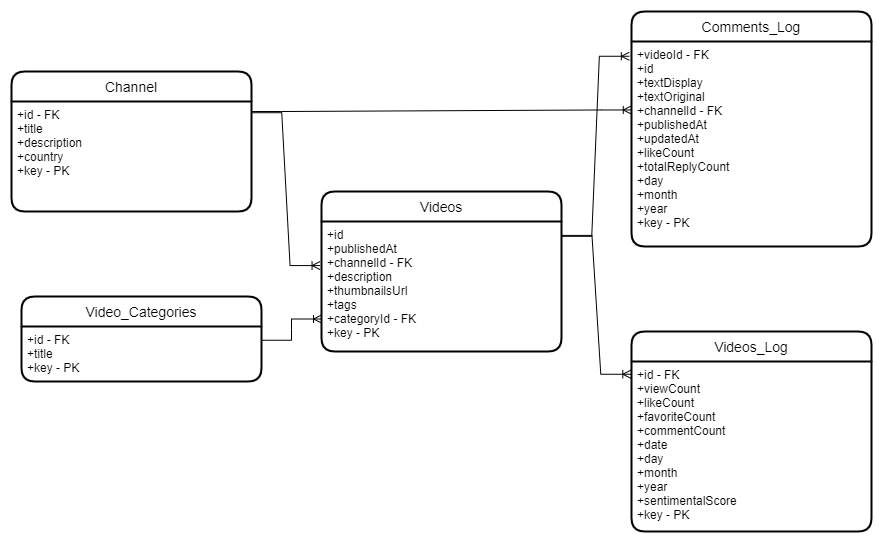

The diagram above was exported from draw.io. Its source (the exported page's mxGraphModel, read from the mxfile embedded in the PNG):
<mxGraphModel dx="1422" dy="788" grid="1" gridSize="10" guides="1" tooltips="1" connect="1" arrows="1" fold="1" page="1" pageScale="1" pageWidth="1100" pageHeight="850" background="none" math="0" shadow="0">
  <root>
    <mxCell id="0" />
    <mxCell id="1" parent="0" />
    <mxCell id="KzbrpnEF2SRkid3fvIfT-44" value="Video_Categories" style="swimlane;childLayout=stackLayout;horizontal=1;startSize=30;horizontalStack=0;rounded=1;fontSize=14;fontStyle=0;strokeWidth=2;resizeParent=0;resizeLast=1;shadow=0;dashed=0;align=center;" parent="1" vertex="1">
      <mxGeometry x="70" y="425" width="240" height="85" as="geometry" />
    </mxCell>
    <mxCell id="KzbrpnEF2SRkid3fvIfT-45" value="+id - FK&#10;+title&#10;+key - PK" style="align=left;strokeColor=none;fillColor=none;spacingLeft=4;fontSize=12;verticalAlign=top;resizable=0;rotatable=0;part=1;" parent="KzbrpnEF2SRkid3fvIfT-44" vertex="1">
      <mxGeometry y="30" width="240" height="55" as="geometry" />
    </mxCell>
    <mxCell id="6oe7jbk-K1XYpepaJhDC-1" value="Videos" style="swimlane;childLayout=stackLayout;horizontal=1;startSize=30;horizontalStack=0;rounded=1;fontSize=14;fontStyle=0;strokeWidth=2;resizeParent=0;resizeLast=1;shadow=0;dashed=0;align=center;" parent="1" vertex="1">
      <mxGeometry x="370" y="320" width="240" height="160" as="geometry" />
    </mxCell>
    <mxCell id="6oe7jbk-K1XYpepaJhDC-2" value="+id&#10;+publishedAt&#10;+channelId - FK&#10;+description&#10;+thumbnailsUrl&#10;+tags&#10;+categoryId - FK&#10;+key - PK" style="align=left;strokeColor=none;fillColor=none;spacingLeft=4;fontSize=12;verticalAlign=top;resizable=0;rotatable=0;part=1;" parent="6oe7jbk-K1XYpepaJhDC-1" vertex="1">
      <mxGeometry y="30" width="240" height="130" as="geometry" />
    </mxCell>
    <mxCell id="6oe7jbk-K1XYpepaJhDC-3" value="Videos_Log" style="swimlane;childLayout=stackLayout;horizontal=1;startSize=30;horizontalStack=0;rounded=1;fontSize=14;fontStyle=0;strokeWidth=2;resizeParent=0;resizeLast=1;shadow=0;dashed=0;align=center;" parent="1" vertex="1">
      <mxGeometry x="680" y="460" width="240" height="200" as="geometry" />
    </mxCell>
    <mxCell id="6oe7jbk-K1XYpepaJhDC-4" value="+id - FK&#10;+viewCount&#10;+likeCount&#10;+favoriteCount&#10;+commentCount&#10;+date&#10;+day&#10;+month&#10;+year&#10;+sentimentalScore&#10;+key - PK" style="align=left;strokeColor=none;fillColor=none;spacingLeft=4;fontSize=12;verticalAlign=top;resizable=0;rotatable=0;part=1;" parent="6oe7jbk-K1XYpepaJhDC-3" vertex="1">
      <mxGeometry y="30" width="240" height="170" as="geometry" />
    </mxCell>
    <mxCell id="6oe7jbk-K1XYpepaJhDC-5" value="Comments_Log" style="swimlane;childLayout=stackLayout;horizontal=1;startSize=30;horizontalStack=0;rounded=1;fontSize=14;fontStyle=0;strokeWidth=2;resizeParent=0;resizeLast=1;shadow=0;dashed=0;align=center;" parent="1" vertex="1">
      <mxGeometry x="680" y="140" width="240" height="235" as="geometry" />
    </mxCell>
    <mxCell id="6oe7jbk-K1XYpepaJhDC-6" value="+videoId - FK&#10;+id&#10;+textDisplay&#10;+textOriginal&#10;+channelId - FK&#10;+publishedAt&#10;+updatedAt&#10;+likeCount&#10;+totalReplyCount&#10;+day&#10;+month&#10;+year&#10;+key - PK" style="align=left;strokeColor=none;fillColor=none;spacingLeft=4;fontSize=12;verticalAlign=top;resizable=0;rotatable=0;part=1;" parent="6oe7jbk-K1XYpepaJhDC-5" vertex="1">
      <mxGeometry y="30" width="240" height="205" as="geometry" />
    </mxCell>
    <mxCell id="6oe7jbk-K1XYpepaJhDC-12" value="" style="edgeStyle=entityRelationEdgeStyle;fontSize=12;html=1;endArrow=ERoneToMany;rounded=0;entryX=0;entryY=0.75;entryDx=0;entryDy=0;exitX=1;exitY=0.25;exitDx=0;exitDy=0;" parent="1" source="KzbrpnEF2SRkid3fvIfT-45" target="6oe7jbk-K1XYpepaJhDC-2" edge="1">
      <mxGeometry width="100" height="100" relative="1" as="geometry">
        <mxPoint x="310" y="340" as="sourcePoint" />
        <mxPoint x="410" y="240" as="targetPoint" />
      </mxGeometry>
    </mxCell>
    <mxCell id="6oe7jbk-K1XYpepaJhDC-14" value="" style="edgeStyle=entityRelationEdgeStyle;fontSize=12;html=1;endArrow=ERoneToMany;rounded=0;entryX=-0.009;entryY=0.072;entryDx=0;entryDy=0;entryPerimeter=0;exitX=1.001;exitY=0.114;exitDx=0;exitDy=0;exitPerimeter=0;" parent="1" source="6oe7jbk-K1XYpepaJhDC-2" target="6oe7jbk-K1XYpepaJhDC-6" edge="1">
      <mxGeometry width="100" height="100" relative="1" as="geometry">
        <mxPoint x="650" y="255.5" as="sourcePoint" />
        <mxPoint x="800" y="504" as="targetPoint" />
      </mxGeometry>
    </mxCell>
    <mxCell id="6oe7jbk-K1XYpepaJhDC-17" value="Channel" style="swimlane;childLayout=stackLayout;horizontal=1;startSize=30;horizontalStack=0;rounded=1;fontSize=14;fontStyle=0;strokeWidth=2;resizeParent=0;resizeLast=1;shadow=0;dashed=0;align=center;" parent="1" vertex="1">
      <mxGeometry x="60" y="200" width="240" height="140" as="geometry" />
    </mxCell>
    <mxCell id="6oe7jbk-K1XYpepaJhDC-18" value="+id - FK&#10;+title&#10;+description&#10;+country&#10;+key - PK" style="align=left;strokeColor=none;fillColor=none;spacingLeft=4;fontSize=12;verticalAlign=top;resizable=0;rotatable=0;part=1;" parent="6oe7jbk-K1XYpepaJhDC-17" vertex="1">
      <mxGeometry y="30" width="240" height="110" as="geometry" />
    </mxCell>
    <mxCell id="6oe7jbk-K1XYpepaJhDC-19" value="" style="edgeStyle=entityRelationEdgeStyle;fontSize=12;html=1;endArrow=ERoneToMany;rounded=0;exitX=1.001;exitY=0.102;exitDx=0;exitDy=0;exitPerimeter=0;entryX=-0.006;entryY=0.339;entryDx=0;entryDy=0;entryPerimeter=0;" parent="1" source="6oe7jbk-K1XYpepaJhDC-18" target="6oe7jbk-K1XYpepaJhDC-2" edge="1">
      <mxGeometry width="100" height="100" relative="1" as="geometry">
        <mxPoint x="310" y="125" as="sourcePoint" />
        <mxPoint x="398.5599999999997" y="-72.00999999999988" as="targetPoint" />
      </mxGeometry>
    </mxCell>
    <mxCell id="6oe7jbk-K1XYpepaJhDC-20" value="" style="edgeStyle=entityRelationEdgeStyle;fontSize=12;html=1;endArrow=ERoneToMany;rounded=0;exitX=1;exitY=0.091;exitDx=0;exitDy=0;exitPerimeter=0;entryX=-0.001;entryY=0.334;entryDx=0;entryDy=0;entryPerimeter=0;" parent="1" source="6oe7jbk-K1XYpepaJhDC-18" target="6oe7jbk-K1XYpepaJhDC-6" edge="1">
      <mxGeometry width="100" height="100" relative="1" as="geometry">
        <mxPoint x="80" y="390" as="sourcePoint" />
        <mxPoint x="680" y="30" as="targetPoint" />
      </mxGeometry>
    </mxCell>
    <mxCell id="6oe7jbk-K1XYpepaJhDC-21" value="" style="edgeStyle=entityRelationEdgeStyle;fontSize=12;html=1;endArrow=ERoneToMany;rounded=0;entryX=-0.003;entryY=0.075;entryDx=0;entryDy=0;entryPerimeter=0;exitX=1.002;exitY=0.107;exitDx=0;exitDy=0;exitPerimeter=0;" parent="1" source="6oe7jbk-K1XYpepaJhDC-2" target="6oe7jbk-K1XYpepaJhDC-4" edge="1">
      <mxGeometry width="100" height="100" relative="1" as="geometry">
        <mxPoint x="610" y="370" as="sourcePoint" />
        <mxPoint x="710" y="270" as="targetPoint" />
      </mxGeometry>
    </mxCell>
  </root>
</mxGraphModel>